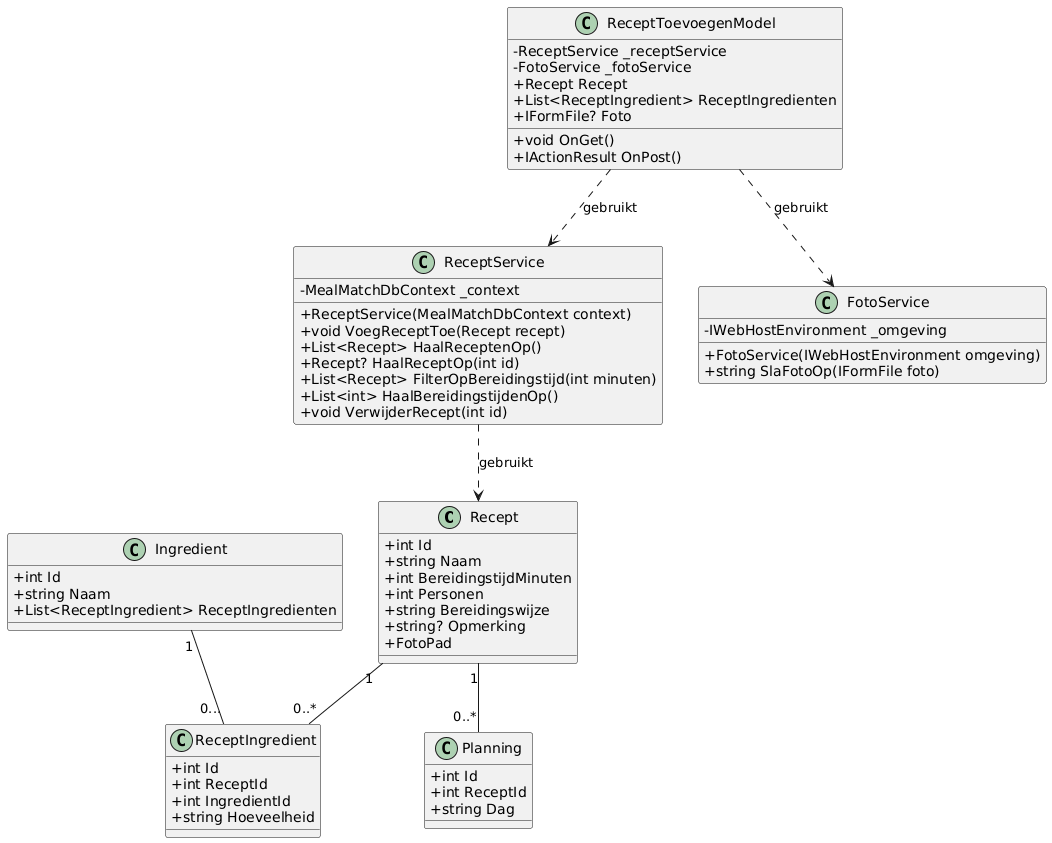

The diagram above was rendered by PlantUML. Its source (embedded in the PNG):
@startuml
'v2 12-10-2026 - Koppeltabel ReceptIngredient, FotoPad, FotoService
'Ingrediënten niet dubbel opslaan, foto bij recept

skinparam ClassAttributeIconSize 0

class Recept {
    + int Id
    + string Naam
    + int BereidingstijdMinuten
    + int Personen 
    + string Bereidingswijze
    + string? Opmerking
    + FotoPad
}
class Ingredient {
    + int Id
    + string Naam
    + List<ReceptIngredient> ReceptIngredienten
}
class ReceptIngredient {
    + int Id
    + int ReceptId
    + int IngredientId 
    + string Hoeveelheid
}
class Planning {
    + int Id
    + int ReceptId
    + string Dag 
}
class ReceptService {
    - MealMatchDbContext _context
    + ReceptService(MealMatchDbContext context)
    + void VoegReceptToe(Recept recept)
    + List<Recept> HaalReceptenOp()
    + Recept? HaalReceptOp(int id)
    + List<Recept> FilterOpBereidingstijd(int minuten)
    + List<int> HaalBereidingstijdenOp()
    + void VerwijderRecept(int id)

}
class FotoService {
    - IWebHostEnvironment _omgeving
    + FotoService(IWebHostEnvironment omgeving)
    + string SlaFotoOp(IFormFile foto)
}
class ReceptToevoegenModel {
    - ReceptService _receptService
    - FotoService _fotoService
    + Recept Recept
    + List<ReceptIngredient> ReceptIngredienten
    + IFormFile? Foto
    + void OnGet()
    + IActionResult OnPost()
}

Recept "1" -- "0..*" ReceptIngredient
Ingredient "1" -- "0..." ReceptIngredient
Recept "1" -- "0..*" Planning
ReceptService ..> Recept : gebruikt
ReceptToevoegenModel ..> ReceptService : gebruikt
ReceptToevoegenModel ..> FotoService : gebruikt
@enduml